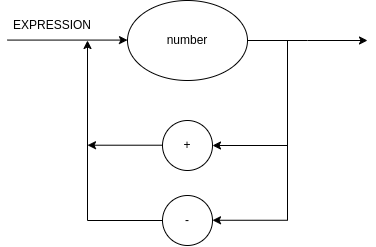

The diagram above was exported from draw.io. Its source (the exported page's mxGraphModel, read from the mxfile embedded in the PNG):
<mxGraphModel dx="1075" dy="485" grid="1" gridSize="10" guides="1" tooltips="1" connect="1" arrows="1" fold="1" page="1" pageScale="1" pageWidth="3300" pageHeight="4681" math="0" shadow="0">
  <root>
    <mxCell id="0" />
    <mxCell id="1" parent="0" />
    <mxCell id="W1d3Z0D_Y3x61ooxwCS9-6" style="edgeStyle=orthogonalEdgeStyle;rounded=0;orthogonalLoop=1;jettySize=auto;html=1;exitX=1;exitY=0.5;exitDx=0;exitDy=0;" edge="1" parent="1" source="W1d3Z0D_Y3x61ooxwCS9-3">
      <mxGeometry relative="1" as="geometry">
        <mxPoint x="760" y="160" as="targetPoint" />
      </mxGeometry>
    </mxCell>
    <mxCell id="W1d3Z0D_Y3x61ooxwCS9-3" value="number" style="ellipse;whiteSpace=wrap;html=1;" vertex="1" parent="1">
      <mxGeometry x="520" y="120" width="120" height="80" as="geometry" />
    </mxCell>
    <mxCell id="W1d3Z0D_Y3x61ooxwCS9-4" value="+" style="ellipse;whiteSpace=wrap;html=1;aspect=fixed;" vertex="1" parent="1">
      <mxGeometry x="555" y="240" width="50" height="50" as="geometry" />
    </mxCell>
    <mxCell id="W1d3Z0D_Y3x61ooxwCS9-5" value="-" style="ellipse;whiteSpace=wrap;html=1;aspect=fixed;" vertex="1" parent="1">
      <mxGeometry x="555" y="315" width="50" height="50" as="geometry" />
    </mxCell>
    <mxCell id="W1d3Z0D_Y3x61ooxwCS9-7" value="" style="endArrow=classic;html=1;rounded=0;entryX=1;entryY=0.5;entryDx=0;entryDy=0;" edge="1" parent="1" target="W1d3Z0D_Y3x61ooxwCS9-4">
      <mxGeometry width="50" height="50" relative="1" as="geometry">
        <mxPoint x="680" y="265" as="sourcePoint" />
        <mxPoint x="680" y="280" as="targetPoint" />
      </mxGeometry>
    </mxCell>
    <mxCell id="W1d3Z0D_Y3x61ooxwCS9-8" value="" style="endArrow=none;html=1;rounded=0;" edge="1" parent="1">
      <mxGeometry width="50" height="50" relative="1" as="geometry">
        <mxPoint x="680" y="340" as="sourcePoint" />
        <mxPoint x="680" y="160" as="targetPoint" />
      </mxGeometry>
    </mxCell>
    <mxCell id="W1d3Z0D_Y3x61ooxwCS9-9" value="" style="endArrow=classic;html=1;rounded=0;entryX=1;entryY=0.5;entryDx=0;entryDy=0;" edge="1" parent="1">
      <mxGeometry width="50" height="50" relative="1" as="geometry">
        <mxPoint x="680" y="339.76" as="sourcePoint" />
        <mxPoint x="605" y="339.76" as="targetPoint" />
      </mxGeometry>
    </mxCell>
    <mxCell id="W1d3Z0D_Y3x61ooxwCS9-10" value="" style="endArrow=classic;html=1;rounded=0;entryX=1;entryY=0.5;entryDx=0;entryDy=0;" edge="1" parent="1">
      <mxGeometry width="50" height="50" relative="1" as="geometry">
        <mxPoint x="555" y="264.71" as="sourcePoint" />
        <mxPoint x="480" y="264.71" as="targetPoint" />
      </mxGeometry>
    </mxCell>
    <mxCell id="W1d3Z0D_Y3x61ooxwCS9-12" value="" style="endArrow=none;html=1;rounded=0;exitX=0;exitY=0.5;exitDx=0;exitDy=0;" edge="1" parent="1" source="W1d3Z0D_Y3x61ooxwCS9-5">
      <mxGeometry width="50" height="50" relative="1" as="geometry">
        <mxPoint x="690" y="335" as="sourcePoint" />
        <mxPoint x="480" y="340" as="targetPoint" />
      </mxGeometry>
    </mxCell>
    <mxCell id="W1d3Z0D_Y3x61ooxwCS9-14" value="" style="endArrow=classic;html=1;rounded=0;" edge="1" parent="1">
      <mxGeometry width="50" height="50" relative="1" as="geometry">
        <mxPoint x="480" y="340" as="sourcePoint" />
        <mxPoint x="480" y="160" as="targetPoint" />
      </mxGeometry>
    </mxCell>
    <mxCell id="W1d3Z0D_Y3x61ooxwCS9-15" style="edgeStyle=orthogonalEdgeStyle;rounded=0;orthogonalLoop=1;jettySize=auto;html=1;exitX=1;exitY=0.5;exitDx=0;exitDy=0;" edge="1" parent="1">
      <mxGeometry relative="1" as="geometry">
        <mxPoint x="520" y="159.58" as="targetPoint" />
        <mxPoint x="400" y="159.58" as="sourcePoint" />
      </mxGeometry>
    </mxCell>
    <mxCell id="W1d3Z0D_Y3x61ooxwCS9-16" value="EXPRESSION" style="text;html=1;strokeColor=none;fillColor=none;align=center;verticalAlign=middle;whiteSpace=wrap;rounded=0;" vertex="1" parent="1">
      <mxGeometry x="400" y="130" width="90" height="30" as="geometry" />
    </mxCell>
  </root>
</mxGraphModel>